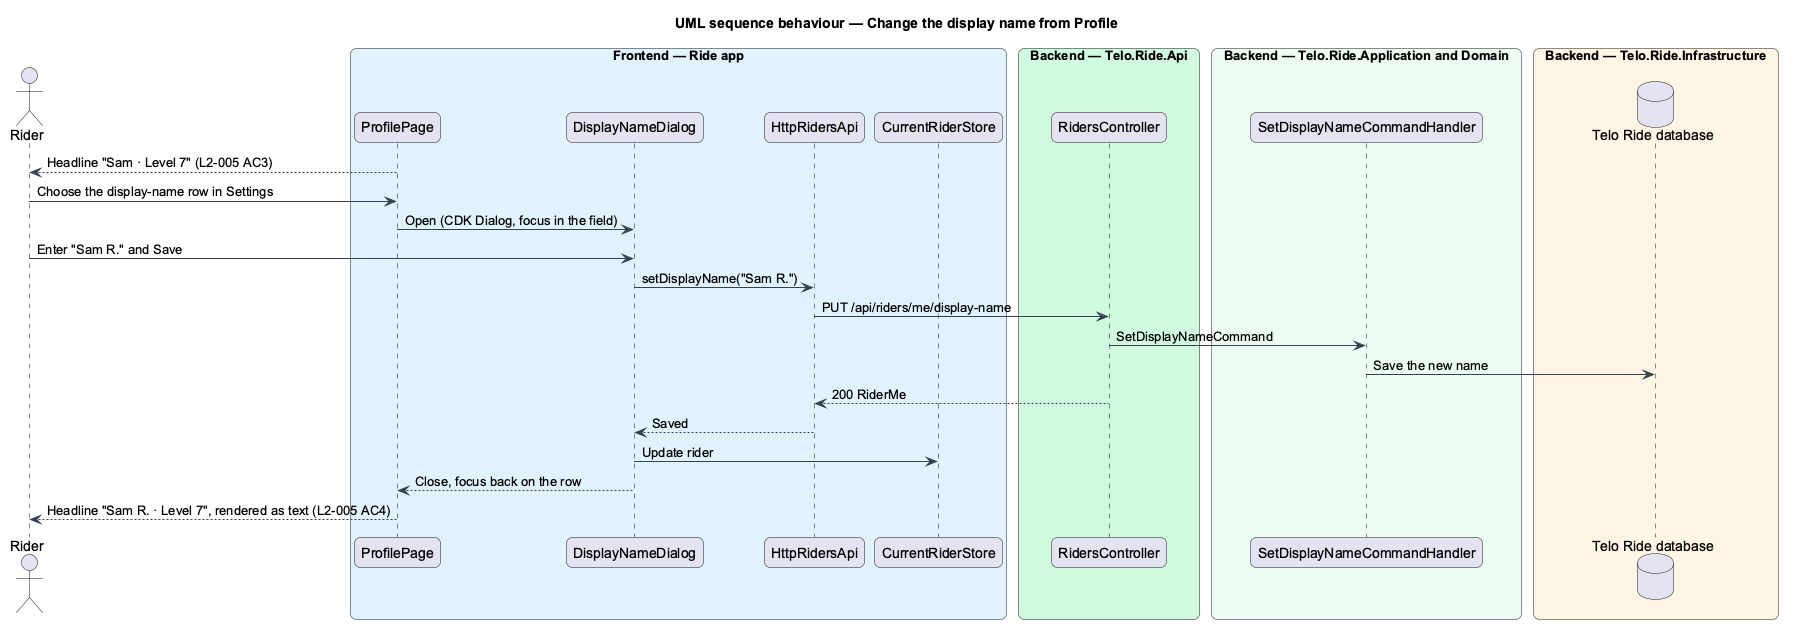

The diagram above was rendered by PlantUML. Its source (embedded in the PNG):
@startuml
title UML sequence behaviour — Change the display name from Profile
skinparam backgroundColor #FFFFFF
skinparam shadowing false
skinparam roundcorner 12
skinparam defaultFontName Arial
skinparam ArrowColor #344054
skinparam rectangle {
  BorderColor #344054
  FontColor #101828
}
skinparam package {
  BorderColor #667085
  FontColor #101828
  BackgroundColor #F9FAFB
}
actor "Rider" as actor
box "Frontend — Ride app" #E0F2FE
  participant "ProfilePage" as profile
  participant "DisplayNameDialog" as dialog
  participant "HttpRidersApi" as client
  participant "CurrentRiderStore" as current
end box
box "Backend — Telo.Ride.Api" #D1FADF
  participant "RidersController" as ctrl
end box
box "Backend — Telo.Ride.Application and Domain" #ECFDF3
  participant "SetDisplayNameCommandHandler" as handler
end box
box "Backend — Telo.Ride.Infrastructure" #FFF4E5
  database "Telo Ride database" as db
end box
profile --> actor : Headline "Sam · Level 7" (L2-005 AC3)
actor -> profile : Choose the display-name row in Settings
profile -> dialog : Open (CDK Dialog, focus in the field)
actor -> dialog : Enter "Sam R." and Save
dialog -> client : setDisplayName("Sam R.")
client -> ctrl : PUT /api/riders/me/display-name
ctrl -> handler : SetDisplayNameCommand
handler -> db : Save the new name
ctrl --> client : 200 RiderMe
client --> dialog : Saved
dialog -> current : Update rider
dialog --> profile : Close, focus back on the row
profile --> actor : Headline "Sam R. · Level 7", rendered as text (L2-005 AC4)
@enduml